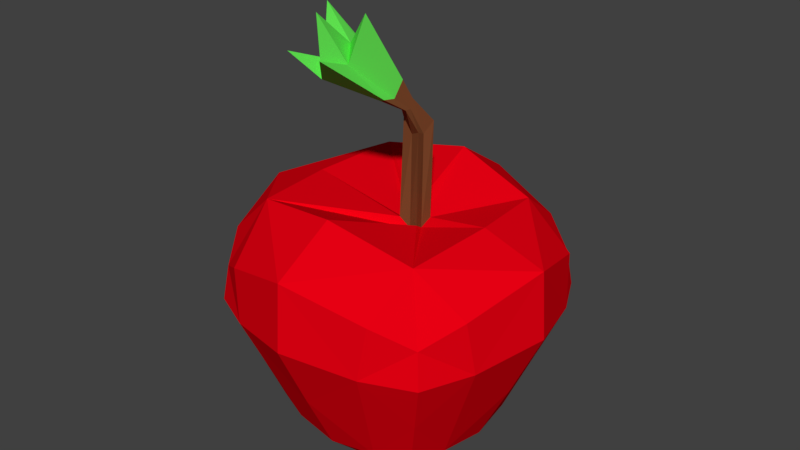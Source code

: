 # Source: apple.blend  (saved by Blender 2.79.0; exported with 4.5.12 LTS)
import bpy
from mathutils import Matrix  # noqa: F401  (used for matrix-valued properties, if any)

bpy.ops.wm.read_factory_settings(use_empty=True)
scene = bpy.context.scene
scene.name = 'Scene'

# ---- collections
col_collection_1 = bpy.data.collections.new('Collection 1'); scene.collection.children.link(col_collection_1)

# ---- materials (node trees are filled in below, after node groups)
mat_material_001 = bpy.data.materials.new('Material.001')
mat_material_001.alpha_threshold = 0.0
mat_material_001.use_transparent_shadow = False
mat_material_001.diffuse_color = (0.8, 0.0, 0.00658, 1.0)
mat_material_001.roughness = 0.5
mat_material_002 = bpy.data.materials.new('Material.002')
mat_material_002.alpha_threshold = 0.0
mat_material_002.use_transparent_shadow = False
mat_material_002.diffuse_color = (0.1902, 0.06308, 0.02385, 1.0)
mat_material_002.roughness = 0.5
mat_material_003 = bpy.data.materials.new('Material.003')
mat_material_003.alpha_threshold = 0.0
mat_material_003.use_transparent_shadow = False
mat_material_003.diffuse_color = (0.1269, 0.8, 0.08742, 1.0)
mat_material_003.roughness = 0.5

# ---- material node trees

# ---- world
world_world = bpy.data.worlds.new('World'); scene.world = world_world
world_world.color = (0.05088, 0.05088, 0.05088)
world_world.use_sun_shadow = False
world_world.sun_shadow_jitter_overblur = 0.0
world_world.cycles.sampling_method = 'MANUAL'

# ---- meshes
me_cube_001 = bpy.data.meshes.new('Cube.001')
me_cube_001.from_pydata([(-0.3147, 0.177, -0.08417), (0.1569, 0.3342, -0.08417), (0.3142, -0.1374, -0.08417), (-0.1575, -0.2946, -0.08417), (0.07351, -0.05911, -0.3826), (0.02317, -0.008752, 0.1046), (0.06592, -0.008074, 0.09708), (0.06643, 0.03537, 0.09948), (0.02334, 0.03574, 0.1069), (-0.08905, -0.05878, -0.3819), (-0.08905, 0.09835, -0.3819), (0.07351, 0.09868, -0.3826), (-0.1058, -0.1867, -0.3483), (0.1024, -0.1867, -0.3484), (0.1569, -0.2946, -0.08417), (0.2056, -0.08343, -0.3483), (0.2056, 0.123, -0.3483), (0.3142, 0.177, -0.08417), (0.1024, 0.2263, -0.3484), (-0.1058, 0.2262, -0.3483), (-0.1575, 0.3342, -0.08417), (-0.2118, 0.1231, -0.3484), (-0.2118, -0.08349, -0.3484), (-0.3147, -0.1374, -0.08417), (-0.1546, -0.06375, -0.4195), (-0.2623, -0.2422, -0.09038), (-0.3034, 0.1939, 0.03237), (-0.179, 0.1962, -0.3452), (-0.08818, 0.1675, -0.4195), (0.1738, 0.3229, 0.03237), (0.1761, 0.1962, -0.3452), (0.1465, 0.1033, -0.4195), (0.3029, -0.1543, 0.03237), (0.1761, -0.1566, -0.3452), (0.08233, -0.128, -0.4195), (-0.1744, -0.2834, 0.03237), (-0.1546, 0.1033, -0.4195), (-0.179, -0.1566, -0.3452), (-0.3034, -0.1543, 0.03237), (-0.2623, 0.2818, -0.09038), (0.08233, 0.1675, -0.4195), (-0.1744, 0.3229, 0.03237), (0.2617, 0.2818, -0.09038), (0.1465, -0.06374, -0.4195), (0.3029, 0.1939, 0.03237), (0.2617, -0.2422, -0.09038), (-0.08818, -0.1279, -0.4195), (0.1738, -0.2834, 0.03237), (0.04488, -0.002595, 0.08275), (0.04522, 0.02967, 0.08497), (0.06105, 0.01349, 0.08311), (0.02932, 0.01339, 0.08817), (-0.01002, -0.06366, -0.3402), (-0.01002, 0.1032, -0.3402), (-0.09823, 0.01979, -0.3402), (0.07391, 0.01979, -0.341), (-0.13, -0.2397, -0.2179), (0.1295, -0.2397, -0.2179), (-0.001935, -0.2003, -0.3572), (-0.0001597, -0.3419, -0.06466), (0.2592, -0.11, -0.2179), (0.2592, 0.1495, -0.2179), (0.2181, 0.01979, -0.3571), (0.3615, 0.01979, -0.06466), (0.1295, 0.2793, -0.2179), (-0.13, 0.2793, -0.2179), (-0.001935, 0.2399, -0.3572), (-0.0001597, 0.3814, -0.06466), (-0.2604, 0.1496, -0.2179), (-0.2604, -0.11, -0.2179), (-0.2285, 0.01979, -0.3573), (-0.3618, 0.01979, -0.06466), (-0.1425, -0.118, -0.4054), (-0.2522, -0.2321, -0.01134), (-0.1425, 0.1576, -0.4054), (-0.2522, 0.2717, -0.01134), (0.1371, -0.118, -0.4054), (0.2516, -0.2321, -0.01134), (0.1371, 0.1576, -0.4054), (0.2516, 0.2717, -0.01134), (-0.1656, 0.01979, -0.4178), (-0.2195, -0.1994, -0.2178), (-0.3514, 0.01979, 0.08261), (-0.2195, 0.239, -0.2178), (-0.004068, 0.1755, -0.4179), (-0.0001649, 0.371, 0.08261), (0.2189, 0.239, -0.2178), (0.1532, 0.01979, -0.4177), (0.3511, 0.01979, 0.08261), (0.2189, -0.1994, -0.2178), (-0.004068, -0.1359, -0.4179), (-0.0001649, -0.3315, 0.08261), (-0.01578, 0.01979, -0.2657), (-0.0004537, -0.2694, -0.2184), (0.2888, 0.01979, -0.2184), (-0.0004537, 0.3089, -0.2184), (-0.2919, 0.01979, -0.2184), (-0.1901, -0.17, 0.1378), (-0.2171, 0.01979, 0.1291), (-0.0001432, -0.1946, 0.1614), (0.1871, -0.1676, 0.1113), (0.2126, 0.01979, 0.1299), (0.1876, 0.2076, 0.1167), (-0.0001406, 0.2348, 0.1715), (-0.1902, 0.2098, 0.1394), (0.04384, 0.003064, 0.2853), (0.049, 0.03309, 0.2943), (0.06379, 0.01433, 0.2872), (0.02933, 0.02051, 0.2988), (0.02041, 0.006525, 0.3131), (0.06707, -0.005643, 0.2966), (0.07464, 0.03202, 0.3123), (0.02735, 0.03903, 0.3255), (0.04501, -0.01829, 0.3387), (0.04745, -0.004999, 0.3541), (0.05458, -0.01514, 0.3449), (0.03786, -0.007315, 0.3476), (0.03329, -0.02001, 0.3509), (0.05639, -0.03147, 0.3467), (0.0597, -0.0149, 0.3683), (0.0349, -0.007659, 0.3749), (0.01964, -0.05867, 0.3641), (0.02681, -0.0286, 0.39), (0.04113, -0.04593, 0.3711), (0.005235, -0.03963, 0.3748), (-0.005875, -0.06833, 0.3803), (0.04276, -0.07759, 0.3777), (0.05308, -0.03576, 0.4088), (0.00308, -0.02765, 0.4172), (-0.0343, -0.1704, 0.5511), (-0.03823, -0.1575, 0.4219), (-0.02449, -0.09259, 0.4778), (0.008588, -0.1362, 0.454), (-0.07054, -0.1159, 0.4456), (-0.09671, -0.1842, 0.471), (0.01227, -0.2143, 0.4818), (0.03522, -0.1177, 0.5503), (-0.08004, -0.09316, 0.5477)], [], [(0, 68, 96, 71), (0, 71, 82, 26), (0, 26, 75, 39), (0, 39, 83, 68), (1, 64, 95, 67), (1, 67, 85, 29), (1, 29, 79, 42), (1, 42, 86, 64), (2, 60, 94, 63), (2, 63, 88, 32), (2, 32, 77, 45), (2, 45, 89, 60), (3, 56, 93, 59), (3, 59, 91, 35), (3, 35, 73, 25), (3, 25, 81, 56), (4, 52, 92, 55), (4, 55, 87, 43), (4, 43, 76, 34), (4, 34, 90, 52), (51, 5, 109, 108), (97, 98, 82, 38), (97, 38, 73, 35), (97, 35, 91, 99), (100, 32, 88, 101), (6, 50, 107, 110), (100, 99, 91, 47), (100, 47, 77, 32), (102, 44, 79, 29), (102, 29, 85, 103), (7, 49, 106, 111), (102, 101, 88, 44), (104, 103, 85, 41), (104, 41, 75, 26), (104, 26, 82, 98), (8, 51, 108, 112), (9, 24, 80, 54), (9, 54, 92, 52), (9, 52, 90, 46), (9, 46, 72, 24), (10, 36, 74, 28), (10, 28, 84, 53), (10, 53, 92, 54), (10, 54, 80, 36), (11, 53, 84, 40), (11, 40, 78, 31), (11, 31, 87, 55), (11, 55, 92, 53), (12, 46, 90, 58), (12, 58, 93, 56), (12, 56, 81, 37), (12, 37, 72, 46), (13, 34, 76, 33), (13, 33, 89, 57), (13, 57, 93, 58), (13, 58, 90, 34), (14, 57, 89, 45), (14, 45, 77, 47), (14, 47, 91, 59), (14, 59, 93, 57), (15, 43, 87, 62), (15, 62, 94, 60), (15, 60, 89, 33), (15, 33, 76, 43), (16, 31, 78, 30), (16, 30, 86, 61), (16, 61, 94, 62), (16, 62, 87, 31), (17, 61, 86, 42), (17, 42, 79, 44), (17, 44, 88, 63), (17, 63, 94, 61), (18, 40, 84, 66), (18, 66, 95, 64), (18, 64, 86, 30), (18, 30, 78, 40), (19, 28, 74, 27), (19, 27, 83, 65), (19, 65, 95, 66), (19, 66, 84, 28), (20, 65, 83, 39), (20, 39, 75, 41), (20, 41, 85, 67), (20, 67, 95, 65), (21, 36, 80, 70), (21, 70, 96, 68), (21, 68, 83, 27), (21, 27, 74, 36), (22, 24, 72, 37), (22, 37, 81, 69), (22, 69, 96, 70), (22, 70, 80, 24), (23, 69, 81, 25), (23, 25, 73, 38), (23, 38, 82, 71), (23, 71, 96, 69), (5, 51, 98, 97), (48, 5, 97, 99), (50, 6, 100, 101), (6, 48, 99, 100), (49, 7, 102, 103), (7, 50, 101, 102), (51, 8, 104, 98), (8, 49, 103, 104), (105, 110, 118, 113), (107, 111, 119, 115), (106, 112, 120, 114), (108, 109, 117, 116), (49, 8, 112, 106), (50, 7, 111, 107), (48, 6, 110, 105), (5, 48, 105, 109), (116, 117, 125, 124), (118, 115, 123, 126), (119, 114, 122, 127), (120, 116, 124, 128), (109, 105, 113, 117), (112, 108, 116, 120), (111, 106, 114, 119), (110, 107, 115, 118), (126, 123, 132, 135), (127, 122, 131, 136), (128, 124, 133, 137), (125, 121, 130, 134), (114, 120, 128, 122), (115, 119, 127, 123), (113, 118, 126, 121), (117, 113, 121, 125), (134, 130, 129, 133), (135, 132, 129, 130), (136, 131, 129, 132), (137, 133, 129, 131), (124, 125, 134, 133), (122, 128, 137, 131), (123, 127, 136, 132), (121, 126, 135, 130)])
me_cube_001.polygons.foreach_set('material_index', [0, 0, 0, 0, 0, 0, 0, 0, 0, 0, 0, 0, 0, 0, 0, 0, 0, 0, 0, 0, 1, 0, 0, 0, 0, 1, 0, 0, 0, 0, 1, 0, 0, 0, 0, 1, 0, 0, 0, 0, 0, 0, 0, 0, 0, 0, 0, 0, 0, 0, 0, 0, 0, 0, 0, 0, 0, 0, 0, 0, 0, 0, 0, 0, 0, 0, 0, 0, 0, 0, 0, 0, 0, 0, 0, 0, 0, 0, 0, 0, 0, 0, 0, 0, 0, 0, 0, 0, 0, 0, 0, 0, 0, 0, 0, 0, 0, 0, 0, 0, 0, 0, 0, 0, 1, 1, 1, 1, 1, 1, 1, 1, 1, 1, 1, 1, 1, 1, 1, 1, 2, 2, 2, 2, 1, 1, 1, 1, 2, 2, 2, 2, 2, 2, 2, 2])
me_cube_001.materials.append(mat_material_001)
me_cube_001.materials.append(mat_material_002)
me_cube_001.materials.append(mat_material_003)
me_cube_001.use_remesh_preserve_volume = False
me_cube_001.use_remesh_preserve_attributes = False
me_cube_001.use_mirror_vertex_groups = False
me_cube_001.update()

# ---- objects
ob_cube = bpy.data.objects.new('Cube', me_cube_001)

# ---- transforms, parenting, visibility, modifiers, constraints
ob_cube.location = (0.0, 0.0, 0.0)
ob_cube.lineart.crease_threshold = 0.0

# ---- collection membership
col_collection_1.objects.link(ob_cube)

# ---- scene / render settings (as saved in the file)
scene.frame_start = 1; scene.frame_end = 250; scene.frame_set(1)
scene.render.engine = 'BLENDER_EEVEE_NEXT'
scene.render.resolution_percentage = 50
scene.render.dither_intensity = 0.0
scene.cycles.use_denoising = False
scene.cycles.samples = 128
scene.cycles.sampling_pattern = 'TABULATED_SOBOL'
scene.cycles.use_adaptive_sampling = False
scene.cycles.use_light_tree = False
scene.cycles.blur_glossy = 0.0
scene.cycles.sample_clamp_indirect = 0.0
scene.view_settings.view_transform = 'Standard'
bpy.context.view_layer.update()

# ---- added for rendering (the .blend has no active camera and no usable light): camera, sun
cam_auto = bpy.data.cameras.new('AutoCamera')
cam_auto.lens = 50.0
cam_auto.sensor_width = 36.0
cam_auto.clip_end = 1000.0
ob_auto_camera = bpy.data.objects.new('AutoCamera', cam_auto)
scene.collection.objects.link(ob_auto_camera)
ob_auto_camera.location = (1.30455, -1.54587, 1.10959)
ob_auto_camera.rotation_euler = (1.09748, -7.21219e-08, 0.694738)
scene.camera = ob_auto_camera
light_auto_sun = bpy.data.lights.new('AutoSun', 'SUN')
light_auto_sun.energy = 3.0
light_auto_sun.angle = 0.0523599
ob_auto_sun = bpy.data.objects.new('AutoSun', light_auto_sun)
scene.collection.objects.link(ob_auto_sun)
ob_auto_sun.rotation_euler = (0.872665, 0.174533, 0.523599)
bpy.context.view_layer.update()
